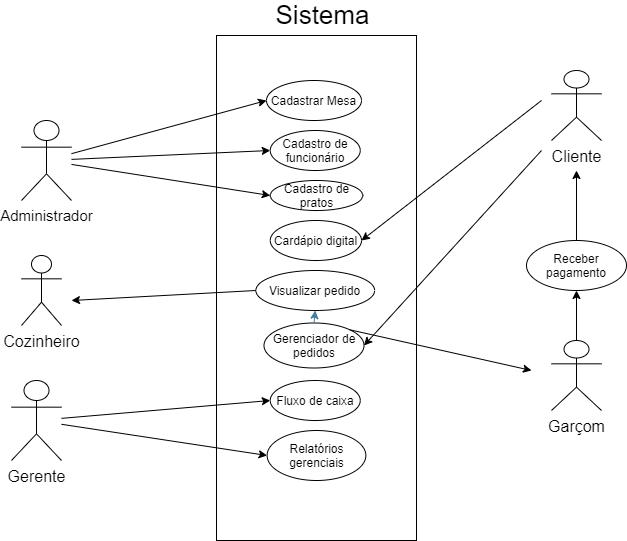

The diagram above was exported from draw.io. Its source (the exported page's mxGraphModel, read from the mxfile embedded in the PNG):
<mxGraphModel dx="868" dy="482" grid="1" gridSize="10" guides="1" tooltips="1" connect="1" arrows="1" fold="1" page="1" pageScale="1" pageWidth="827" pageHeight="1169" math="0" shadow="0">
  <root>
    <mxCell id="0" />
    <mxCell id="1" parent="0" />
    <mxCell id="05c6JKTi0kSYYDCuCD_B-1" value="&lt;font style=&quot;font-size: 15px&quot;&gt;Administrador&lt;/font&gt;" style="shape=umlActor;verticalLabelPosition=bottom;verticalAlign=top;html=1;outlineConnect=0;" parent="1" vertex="1">
      <mxGeometry x="160" y="370" width="50" height="80" as="geometry" />
    </mxCell>
    <mxCell id="05c6JKTi0kSYYDCuCD_B-5" value="" style="rounded=0;whiteSpace=wrap;html=1;" parent="1" vertex="1">
      <mxGeometry x="355" y="285" width="200" height="505" as="geometry" />
    </mxCell>
    <mxCell id="05c6JKTi0kSYYDCuCD_B-2" value="Cadastrar Mesa" style="ellipse;whiteSpace=wrap;html=1;" parent="1" vertex="1">
      <mxGeometry x="405" y="330" width="95" height="40" as="geometry" />
    </mxCell>
    <mxCell id="05c6JKTi0kSYYDCuCD_B-3" value="" style="endArrow=classic;html=1;entryX=0;entryY=0.5;entryDx=0;entryDy=0;" parent="1" source="05c6JKTi0kSYYDCuCD_B-1" target="05c6JKTi0kSYYDCuCD_B-2" edge="1">
      <mxGeometry width="50" height="50" relative="1" as="geometry">
        <mxPoint x="80" y="90" as="sourcePoint" />
        <mxPoint x="440" y="180" as="targetPoint" />
      </mxGeometry>
    </mxCell>
    <mxCell id="05c6JKTi0kSYYDCuCD_B-6" value="&lt;font style=&quot;font-size: 16px&quot;&gt;Cliente&lt;/font&gt;" style="shape=umlActor;verticalLabelPosition=bottom;verticalAlign=top;html=1;outlineConnect=0;" parent="1" vertex="1">
      <mxGeometry x="690" y="320" width="50" height="70" as="geometry" />
    </mxCell>
    <mxCell id="05c6JKTi0kSYYDCuCD_B-7" value="&lt;font style=&quot;font-size: 16px&quot;&gt;Garçom&lt;/font&gt;" style="shape=umlActor;verticalLabelPosition=bottom;verticalAlign=top;html=1;outlineConnect=0;" parent="1" vertex="1">
      <mxGeometry x="690" y="590" width="50" height="70" as="geometry" />
    </mxCell>
    <mxCell id="05c6JKTi0kSYYDCuCD_B-8" value="&lt;font style=&quot;font-size: 26px&quot;&gt;Sistema&lt;/font&gt;" style="text;html=1;strokeColor=none;fillColor=none;align=center;verticalAlign=middle;whiteSpace=wrap;rounded=0;strokeWidth=0;" parent="1" vertex="1">
      <mxGeometry x="408.76" y="250" width="105" height="30" as="geometry" />
    </mxCell>
    <mxCell id="05c6JKTi0kSYYDCuCD_B-9" value="Cadastro de funcionário" style="ellipse;whiteSpace=wrap;html=1;" parent="1" vertex="1">
      <mxGeometry x="408.75" y="380" width="90" height="40" as="geometry" />
    </mxCell>
    <mxCell id="05c6JKTi0kSYYDCuCD_B-12" value="&lt;font style=&quot;font-size: 16px&quot;&gt;Gerente&lt;/font&gt;" style="shape=umlActor;verticalLabelPosition=bottom;verticalAlign=top;html=1;outlineConnect=0;" parent="1" vertex="1">
      <mxGeometry x="150" y="630" width="50" height="80" as="geometry" />
    </mxCell>
    <mxCell id="05c6JKTi0kSYYDCuCD_B-13" value="" style="endArrow=classic;html=1;entryX=0;entryY=0.5;entryDx=0;entryDy=0;" parent="1" target="05c6JKTi0kSYYDCuCD_B-9" edge="1" source="05c6JKTi0kSYYDCuCD_B-1">
      <mxGeometry width="50" height="50" relative="1" as="geometry">
        <mxPoint x="200" y="450" as="sourcePoint" />
        <mxPoint x="440" y="510" as="targetPoint" />
      </mxGeometry>
    </mxCell>
    <mxCell id="05c6JKTi0kSYYDCuCD_B-14" value="Cadastro de pratos" style="ellipse;whiteSpace=wrap;html=1;" parent="1" vertex="1">
      <mxGeometry x="408.75" y="430" width="92.5" height="30" as="geometry" />
    </mxCell>
    <mxCell id="05c6JKTi0kSYYDCuCD_B-15" value="" style="endArrow=classic;html=1;entryX=0;entryY=0.5;entryDx=0;entryDy=0;" parent="1" target="05c6JKTi0kSYYDCuCD_B-14" edge="1" source="05c6JKTi0kSYYDCuCD_B-1">
      <mxGeometry width="50" height="50" relative="1" as="geometry">
        <mxPoint x="210" y="470" as="sourcePoint" />
        <mxPoint x="440" y="500" as="targetPoint" />
      </mxGeometry>
    </mxCell>
    <mxCell id="05c6JKTi0kSYYDCuCD_B-16" value="Cardápio digital" style="ellipse;whiteSpace=wrap;html=1;" parent="1" vertex="1">
      <mxGeometry x="408.75" y="470" width="91.25" height="40" as="geometry" />
    </mxCell>
    <mxCell id="05c6JKTi0kSYYDCuCD_B-17" value="" style="endArrow=classic;html=1;entryX=1;entryY=0.5;entryDx=0;entryDy=0;" parent="1" target="05c6JKTi0kSYYDCuCD_B-16" edge="1">
      <mxGeometry width="50" height="50" relative="1" as="geometry">
        <mxPoint x="680" y="350" as="sourcePoint" />
        <mxPoint x="440" y="500" as="targetPoint" />
        <Array as="points" />
      </mxGeometry>
    </mxCell>
    <mxCell id="05c6JKTi0kSYYDCuCD_B-19" value="Visualizar pedido" style="ellipse;whiteSpace=wrap;html=1;" parent="1" vertex="1">
      <mxGeometry x="394.38" y="520" width="118.75" height="40" as="geometry" />
    </mxCell>
    <mxCell id="05c6JKTi0kSYYDCuCD_B-20" value="&lt;font style=&quot;font-size: 16px&quot;&gt;Cozinheiro&lt;/font&gt;" style="shape=umlActor;verticalLabelPosition=bottom;verticalAlign=top;html=1;outlineConnect=0;" parent="1" vertex="1">
      <mxGeometry x="160" y="505" width="40" height="70" as="geometry" />
    </mxCell>
    <mxCell id="05c6JKTi0kSYYDCuCD_B-21" value="" style="endArrow=classic;html=1;exitX=0;exitY=0.5;exitDx=0;exitDy=0;" parent="1" source="05c6JKTi0kSYYDCuCD_B-19" edge="1">
      <mxGeometry width="50" height="50" relative="1" as="geometry">
        <mxPoint x="390" y="640" as="sourcePoint" />
        <mxPoint x="210" y="550" as="targetPoint" />
      </mxGeometry>
    </mxCell>
    <mxCell id="05c6JKTi0kSYYDCuCD_B-23" value="Gerenciador de pedidos" style="ellipse;whiteSpace=wrap;html=1;" parent="1" vertex="1">
      <mxGeometry x="402.5" y="572.5" width="100" height="45" as="geometry" />
    </mxCell>
    <mxCell id="05c6JKTi0kSYYDCuCD_B-24" value="" style="endArrow=classic;html=1;entryX=1;entryY=0.5;entryDx=0;entryDy=0;" parent="1" target="05c6JKTi0kSYYDCuCD_B-23" edge="1">
      <mxGeometry width="50" height="50" relative="1" as="geometry">
        <mxPoint x="680" y="400" as="sourcePoint" />
        <mxPoint x="440" y="590" as="targetPoint" />
      </mxGeometry>
    </mxCell>
    <mxCell id="05c6JKTi0kSYYDCuCD_B-27" value="" style="endArrow=classic;html=1;exitX=1;exitY=0;exitDx=0;exitDy=0;" parent="1" source="05c6JKTi0kSYYDCuCD_B-23" edge="1">
      <mxGeometry width="50" height="50" relative="1" as="geometry">
        <mxPoint x="390" y="540" as="sourcePoint" />
        <mxPoint x="670" y="620" as="targetPoint" />
      </mxGeometry>
    </mxCell>
    <mxCell id="05c6JKTi0kSYYDCuCD_B-28" value="" style="endArrow=classic;html=1;exitX=0.5;exitY=0;exitDx=0;exitDy=0;exitPerimeter=0;" parent="1" source="05c6JKTi0kSYYDCuCD_B-7" target="05c6JKTi0kSYYDCuCD_B-29" edge="1">
      <mxGeometry width="50" height="50" relative="1" as="geometry">
        <mxPoint x="720" y="520" as="sourcePoint" />
        <mxPoint x="720" y="430" as="targetPoint" />
      </mxGeometry>
    </mxCell>
    <mxCell id="05c6JKTi0kSYYDCuCD_B-29" value="Receber pagamento" style="ellipse;whiteSpace=wrap;html=1;" parent="1" vertex="1">
      <mxGeometry x="665" y="490" width="100" height="50" as="geometry" />
    </mxCell>
    <mxCell id="05c6JKTi0kSYYDCuCD_B-30" value="" style="endArrow=classic;html=1;exitX=0.5;exitY=0;exitDx=0;exitDy=0;" parent="1" source="05c6JKTi0kSYYDCuCD_B-29" edge="1">
      <mxGeometry width="50" height="50" relative="1" as="geometry">
        <mxPoint x="390" y="540" as="sourcePoint" />
        <mxPoint x="715" y="420" as="targetPoint" />
      </mxGeometry>
    </mxCell>
    <mxCell id="05c6JKTi0kSYYDCuCD_B-32" value="Fluxo de caixa" style="ellipse;whiteSpace=wrap;html=1;" parent="1" vertex="1">
      <mxGeometry x="408.76" y="630" width="90" height="40" as="geometry" />
    </mxCell>
    <mxCell id="05c6JKTi0kSYYDCuCD_B-33" value="Relatórios gerenciais" style="ellipse;whiteSpace=wrap;html=1;" parent="1" vertex="1">
      <mxGeometry x="405.62" y="680" width="98.75" height="50" as="geometry" />
    </mxCell>
    <mxCell id="05c6JKTi0kSYYDCuCD_B-34" value="" style="endArrow=classic;html=1;entryX=0;entryY=0.5;entryDx=0;entryDy=0;" parent="1" target="05c6JKTi0kSYYDCuCD_B-32" edge="1" source="05c6JKTi0kSYYDCuCD_B-12">
      <mxGeometry width="50" height="50" relative="1" as="geometry">
        <mxPoint x="210" y="870" as="sourcePoint" />
        <mxPoint x="440" y="780" as="targetPoint" />
      </mxGeometry>
    </mxCell>
    <mxCell id="05c6JKTi0kSYYDCuCD_B-35" value="" style="endArrow=classic;html=1;entryX=0;entryY=0.5;entryDx=0;entryDy=0;" parent="1" target="05c6JKTi0kSYYDCuCD_B-33" edge="1" source="05c6JKTi0kSYYDCuCD_B-12">
      <mxGeometry width="50" height="50" relative="1" as="geometry">
        <mxPoint x="210" y="790" as="sourcePoint" />
        <mxPoint x="440" y="780" as="targetPoint" />
      </mxGeometry>
    </mxCell>
    <mxCell id="heQYcggjESjrpENIyhhG-2" value="" style="endArrow=classic;html=1;fontColor=#1D3557;strokeColor=#457B9D;fillColor=#A8DADC;entryX=0.5;entryY=1;entryDx=0;entryDy=0;exitX=0.5;exitY=0;exitDx=0;exitDy=0;" edge="1" parent="1" source="05c6JKTi0kSYYDCuCD_B-23" target="05c6JKTi0kSYYDCuCD_B-19">
      <mxGeometry width="50" height="50" relative="1" as="geometry">
        <mxPoint x="480" y="710" as="sourcePoint" />
        <mxPoint x="270" y="770" as="targetPoint" />
      </mxGeometry>
    </mxCell>
  </root>
</mxGraphModel>